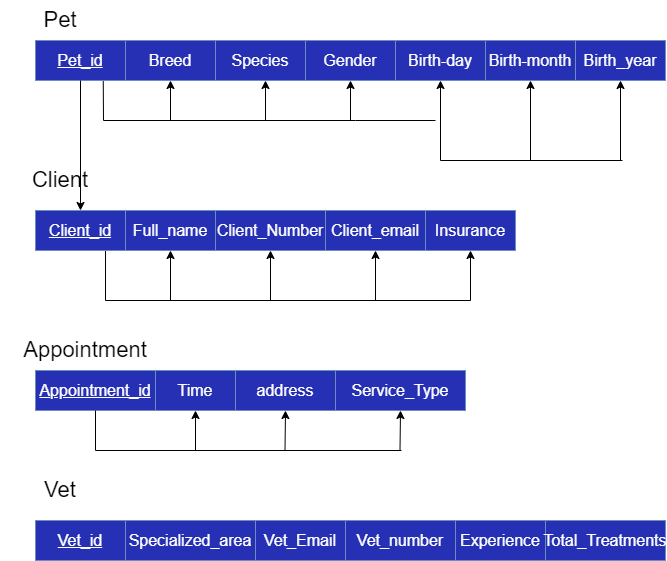

The diagram above was exported from draw.io. Its source (the exported page's mxGraphModel, read from the mxfile embedded in the PNG):
<mxGraphModel dx="782" dy="635" grid="1" gridSize="10" guides="1" tooltips="1" connect="1" arrows="1" fold="1" page="1" pageScale="1" pageWidth="1100" pageHeight="850" math="0" shadow="0">
  <root>
    <mxCell id="0" />
    <mxCell id="1" parent="0" />
    <mxCell id="yBBWPntskLMQkTNoh9S_-38" value="" style="endArrow=none;html=1;rounded=0;sourcePerimeterSpacing=0;targetPerimeterSpacing=-1;entryX=0.778;entryY=0;entryDx=0;entryDy=0;entryPerimeter=0;" edge="1" parent="1" target="yBBWPntskLMQkTNoh9S_-26">
      <mxGeometry width="50" height="50" relative="1" as="geometry">
        <mxPoint x="120" y="370" as="sourcePoint" />
        <mxPoint x="120" y="270" as="targetPoint" />
      </mxGeometry>
    </mxCell>
    <mxCell id="yBBWPntskLMQkTNoh9S_-18" value="" style="endArrow=none;html=1;rounded=0;exitX=0.75;exitY=0;exitDx=0;exitDy=0;" edge="1" parent="1" source="yBBWPntskLMQkTNoh9S_-1">
      <mxGeometry width="50" height="50" relative="1" as="geometry">
        <mxPoint x="90" y="120" as="sourcePoint" />
        <mxPoint x="118" y="190" as="targetPoint" />
      </mxGeometry>
    </mxCell>
    <mxCell id="yBBWPntskLMQkTNoh9S_-1" value="&lt;u style=&quot;color: rgb(255 , 255 , 255) ; font-size: 16px&quot;&gt;Pet_id&lt;/u&gt;" style="rounded=0;whiteSpace=wrap;html=1;fillColor=#2630B5;strokeColor=#6c8ebf;" vertex="1" parent="1">
      <mxGeometry x="50" y="110" width="90" height="40" as="geometry" />
    </mxCell>
    <mxCell id="yBBWPntskLMQkTNoh9S_-2" value="&lt;font style=&quot;font-size: 22px&quot;&gt;Pet&lt;/font&gt;" style="text;html=1;strokeColor=none;fillColor=none;align=center;verticalAlign=middle;whiteSpace=wrap;rounded=0;" vertex="1" parent="1">
      <mxGeometry x="40" y="70" width="70" height="40" as="geometry" />
    </mxCell>
    <mxCell id="yBBWPntskLMQkTNoh9S_-3" value="&lt;font color=&quot;#ffffff&quot;&gt;&lt;span style=&quot;font-size: 16px&quot;&gt;Breed&lt;/span&gt;&lt;/font&gt;" style="rounded=0;whiteSpace=wrap;html=1;fillColor=#2630B5;strokeColor=#6c8ebf;" vertex="1" parent="1">
      <mxGeometry x="140" y="110" width="90" height="40" as="geometry" />
    </mxCell>
    <mxCell id="yBBWPntskLMQkTNoh9S_-4" value="&lt;font color=&quot;#ffffff&quot;&gt;&lt;span style=&quot;font-size: 16px&quot;&gt;Species&lt;/span&gt;&lt;/font&gt;" style="rounded=0;whiteSpace=wrap;html=1;fillColor=#2630B5;strokeColor=#6c8ebf;" vertex="1" parent="1">
      <mxGeometry x="230" y="110" width="90" height="40" as="geometry" />
    </mxCell>
    <mxCell id="yBBWPntskLMQkTNoh9S_-5" value="&lt;font color=&quot;#ffffff&quot;&gt;&lt;span style=&quot;font-size: 16px&quot;&gt;Gender&lt;/span&gt;&lt;/font&gt;" style="rounded=0;whiteSpace=wrap;html=1;fillColor=#2630B5;strokeColor=#6c8ebf;" vertex="1" parent="1">
      <mxGeometry x="320" y="110" width="90" height="40" as="geometry" />
    </mxCell>
    <mxCell id="yBBWPntskLMQkTNoh9S_-6" value="&lt;font color=&quot;#ffffff&quot;&gt;&lt;span style=&quot;font-size: 16px&quot;&gt;Birth-day&lt;/span&gt;&lt;/font&gt;" style="rounded=0;whiteSpace=wrap;html=1;fillColor=#2630B5;strokeColor=#6c8ebf;" vertex="1" parent="1">
      <mxGeometry x="410" y="110" width="90" height="40" as="geometry" />
    </mxCell>
    <mxCell id="yBBWPntskLMQkTNoh9S_-7" value="&lt;font color=&quot;#ffffff&quot;&gt;&lt;span style=&quot;font-size: 16px&quot;&gt;Birth-month&lt;/span&gt;&lt;/font&gt;&lt;span style=&quot;color: rgba(0 , 0 , 0 , 0) ; font-family: monospace ; font-size: 0px&quot;&gt;%3CmxGraphModel%3E%3Croot%3E%3CmxCell%20id%3D%220%22%2F%3E%3CmxCell%20id%3D%221%22%20parent%3D%220%22%2F%3E%3CmxCell%20id%3D%222%22%20value%3D%22%26lt%3Bfont%20color%3D%26quot%3B%23ffffff%26quot%3B%26gt%3B%26lt%3Bspan%20style%3D%26quot%3Bfont-size%3A%2016px%26quot%3B%26gt%3BBirth-Day%26lt%3B%2Fspan%26gt%3B%26lt%3B%2Ffont%26gt%3B%22%20style%3D%22rounded%3D0%3BwhiteSpace%3Dwrap%3Bhtml%3D1%3BfillColor%3D%232630B5%3BstrokeColor%3D%236c8ebf%3B%22%20vertex%3D%221%22%20parent%3D%221%22%3E%3CmxGeometry%20x%3D%22480%22%20y%3D%22120%22%20width%3D%2290%22%20height%3D%2240%22%20as%3D%22geometry%22%2F%3E%3C%2FmxCell%3E%3C%2Froot%3E%3C%2FmxGraphModel%3E&lt;/span&gt;" style="rounded=0;whiteSpace=wrap;html=1;fillColor=#2630B5;strokeColor=#6c8ebf;" vertex="1" parent="1">
      <mxGeometry x="500" y="110" width="90" height="40" as="geometry" />
    </mxCell>
    <mxCell id="yBBWPntskLMQkTNoh9S_-8" value="&lt;font color=&quot;#ffffff&quot;&gt;&lt;span style=&quot;font-size: 16px&quot;&gt;Birth_year&lt;/span&gt;&lt;/font&gt;&lt;span style=&quot;color: rgba(0 , 0 , 0 , 0) ; font-family: monospace ; font-size: 0px&quot;&gt;%3CmxGraphModel%3E%3Croot%3E%3CmxCell%20id%3D%220%22%2F%3E%3CmxCell%20id%3D%221%22%20parent%3D%220%22%2F%3E%3CmxCell%20id%3D%222%22%20value%3D%22%26lt%3Bfont%20color%3D%26quot%3B%23ffffff%26quot%3B%26gt%3B%26lt%3Bspan%20style%3D%26quot%3Bfont-size%3A%2016px%26quot%3B%26gt%3BBirth-Day%26lt%3B%2Fspan%26gt%3B%26lt%3B%2Ffont%26gt%3B%22%20style%3D%22rounded%3D0%3BwhiteSpace%3Dwrap%3Bhtml%3D1%3BfillColor%3D%232630B5%3BstrokeColor%3D%236c8ebf%3B%22%20vertex%3D%221%22%20parent%3D%221%22%3E%3CmxGeometry%20x%3D%22480%22%20y%3D%22120%22%20width%3D%2290%22%20height%3D%2240%22%20as%3D%22geometry%22%2F%3E%3C%2FmxCell%3E%3C%2Froot%3E%3C%2FmxGraphModel%3E&lt;/span&gt;" style="rounded=0;whiteSpace=wrap;html=1;fillColor=#2630B5;strokeColor=#6c8ebf;" vertex="1" parent="1">
      <mxGeometry x="590" y="110" width="90" height="40" as="geometry" />
    </mxCell>
    <mxCell id="yBBWPntskLMQkTNoh9S_-11" value="" style="endArrow=classic;html=1;rounded=0;fontSize=16;fontColor=#FFFFFF;entryX=0.5;entryY=1;entryDx=0;entryDy=0;" edge="1" parent="1" target="yBBWPntskLMQkTNoh9S_-3">
      <mxGeometry width="50" height="50" relative="1" as="geometry">
        <mxPoint x="185" y="190" as="sourcePoint" />
        <mxPoint x="184.5" y="110" as="targetPoint" />
      </mxGeometry>
    </mxCell>
    <mxCell id="yBBWPntskLMQkTNoh9S_-12" value="" style="endArrow=classic;html=1;rounded=0;fontSize=16;fontColor=#FFFFFF;" edge="1" parent="1">
      <mxGeometry width="50" height="50" relative="1" as="geometry">
        <mxPoint x="280" y="190" as="sourcePoint" />
        <mxPoint x="280" y="150" as="targetPoint" />
      </mxGeometry>
    </mxCell>
    <mxCell id="yBBWPntskLMQkTNoh9S_-13" value="" style="endArrow=classic;html=1;rounded=0;fontSize=16;fontColor=#FFFFFF;entryX=0.5;entryY=1;entryDx=0;entryDy=0;" edge="1" parent="1" target="yBBWPntskLMQkTNoh9S_-5">
      <mxGeometry width="50" height="50" relative="1" as="geometry">
        <mxPoint x="365" y="190" as="sourcePoint" />
        <mxPoint x="360" y="160" as="targetPoint" />
      </mxGeometry>
    </mxCell>
    <mxCell id="yBBWPntskLMQkTNoh9S_-14" value="" style="endArrow=classic;html=1;rounded=0;fontSize=16;fontColor=#FFFFFF;entryX=0.5;entryY=1;entryDx=0;entryDy=0;" edge="1" parent="1" target="yBBWPntskLMQkTNoh9S_-6">
      <mxGeometry width="50" height="50" relative="1" as="geometry">
        <mxPoint x="455" y="230" as="sourcePoint" />
        <mxPoint x="455" y="160" as="targetPoint" />
      </mxGeometry>
    </mxCell>
    <mxCell id="yBBWPntskLMQkTNoh9S_-15" value="" style="endArrow=classic;html=1;rounded=0;fontSize=16;fontColor=#FFFFFF;entryX=0.5;entryY=1;entryDx=0;entryDy=0;" edge="1" parent="1" target="yBBWPntskLMQkTNoh9S_-7">
      <mxGeometry width="50" height="50" relative="1" as="geometry">
        <mxPoint x="545" y="230" as="sourcePoint" />
        <mxPoint x="545" y="160" as="targetPoint" />
      </mxGeometry>
    </mxCell>
    <mxCell id="yBBWPntskLMQkTNoh9S_-16" value="" style="endArrow=classic;html=1;rounded=0;fontSize=16;fontColor=#FFFFFF;entryX=0.5;entryY=1;entryDx=0;entryDy=0;" edge="1" parent="1" target="yBBWPntskLMQkTNoh9S_-8">
      <mxGeometry width="50" height="50" relative="1" as="geometry">
        <mxPoint x="635" y="230" as="sourcePoint" />
        <mxPoint x="634.5" y="110" as="targetPoint" />
      </mxGeometry>
    </mxCell>
    <mxCell id="yBBWPntskLMQkTNoh9S_-19" value="" style="endArrow=none;html=1;rounded=0;targetPerimeterSpacing=-1;sourcePerimeterSpacing=0;" edge="1" parent="1">
      <mxGeometry width="50" height="50" relative="1" as="geometry">
        <mxPoint x="118" y="190" as="sourcePoint" />
        <mxPoint x="370" y="190" as="targetPoint" />
      </mxGeometry>
    </mxCell>
    <mxCell id="yBBWPntskLMQkTNoh9S_-26" value="&lt;u style=&quot;color: rgb(255 , 255 , 255) ; font-size: 16px&quot;&gt;Client_id&lt;/u&gt;" style="rounded=0;whiteSpace=wrap;html=1;fillColor=#2630B5;strokeColor=#6c8ebf;" vertex="1" parent="1">
      <mxGeometry x="50" y="280" width="90" height="40" as="geometry" />
    </mxCell>
    <mxCell id="yBBWPntskLMQkTNoh9S_-27" value="&lt;font color=&quot;#ffffff&quot;&gt;&lt;span style=&quot;font-size: 16px&quot;&gt;Full_name&lt;/span&gt;&lt;/font&gt;" style="rounded=0;whiteSpace=wrap;html=1;fillColor=#2630B5;strokeColor=#6c8ebf;" vertex="1" parent="1">
      <mxGeometry x="140" y="280" width="90" height="40" as="geometry" />
    </mxCell>
    <mxCell id="yBBWPntskLMQkTNoh9S_-28" value="&lt;font color=&quot;#ffffff&quot;&gt;&lt;span style=&quot;font-size: 16px&quot;&gt;Client_Number&lt;/span&gt;&lt;/font&gt;" style="rounded=0;whiteSpace=wrap;html=1;fillColor=#2630B5;strokeColor=#6c8ebf;" vertex="1" parent="1">
      <mxGeometry x="230" y="280" width="110" height="40" as="geometry" />
    </mxCell>
    <mxCell id="yBBWPntskLMQkTNoh9S_-29" value="&lt;font color=&quot;#ffffff&quot;&gt;&lt;span style=&quot;font-size: 16px&quot;&gt;Client_email&lt;/span&gt;&lt;/font&gt;" style="rounded=0;whiteSpace=wrap;html=1;fillColor=#2630B5;strokeColor=#6c8ebf;" vertex="1" parent="1">
      <mxGeometry x="340" y="280" width="100" height="40" as="geometry" />
    </mxCell>
    <mxCell id="yBBWPntskLMQkTNoh9S_-30" value="&lt;font color=&quot;#ffffff&quot;&gt;&lt;span style=&quot;font-size: 16px&quot;&gt;Insurance&lt;/span&gt;&lt;/font&gt;" style="rounded=0;whiteSpace=wrap;html=1;fillColor=#2630B5;strokeColor=#6c8ebf;" vertex="1" parent="1">
      <mxGeometry x="440" y="280" width="90" height="40" as="geometry" />
    </mxCell>
    <mxCell id="yBBWPntskLMQkTNoh9S_-31" value="" style="endArrow=classic;html=1;rounded=0;fontSize=16;fontColor=#FFFFFF;exitX=0.5;exitY=1;exitDx=0;exitDy=0;entryX=0.5;entryY=0;entryDx=0;entryDy=0;" edge="1" parent="1" source="yBBWPntskLMQkTNoh9S_-1" target="yBBWPntskLMQkTNoh9S_-26">
      <mxGeometry width="50" height="50" relative="1" as="geometry">
        <mxPoint x="90" y="250" as="sourcePoint" />
        <mxPoint x="90" y="280" as="targetPoint" />
      </mxGeometry>
    </mxCell>
    <mxCell id="yBBWPntskLMQkTNoh9S_-32" value="&lt;font style=&quot;font-size: 22px&quot;&gt;Client&lt;/font&gt;" style="text;html=1;strokeColor=none;fillColor=none;align=center;verticalAlign=middle;whiteSpace=wrap;rounded=0;" vertex="1" parent="1">
      <mxGeometry x="15" y="230" width="120" height="40" as="geometry" />
    </mxCell>
    <mxCell id="yBBWPntskLMQkTNoh9S_-33" value="" style="endArrow=classic;html=1;rounded=0;sourcePerimeterSpacing=0;targetPerimeterSpacing=-1;entryX=0.5;entryY=1;entryDx=0;entryDy=0;" edge="1" parent="1" target="yBBWPntskLMQkTNoh9S_-27">
      <mxGeometry width="50" height="50" relative="1" as="geometry">
        <mxPoint x="185" y="370" as="sourcePoint" />
        <mxPoint x="185" y="330" as="targetPoint" />
      </mxGeometry>
    </mxCell>
    <mxCell id="yBBWPntskLMQkTNoh9S_-34" value="" style="endArrow=none;html=1;rounded=0;sourcePerimeterSpacing=0;targetPerimeterSpacing=-1;" edge="1" parent="1">
      <mxGeometry width="50" height="50" relative="1" as="geometry">
        <mxPoint x="120" y="370" as="sourcePoint" />
        <mxPoint x="485" y="370" as="targetPoint" />
        <Array as="points" />
      </mxGeometry>
    </mxCell>
    <mxCell id="yBBWPntskLMQkTNoh9S_-35" value="" style="endArrow=classic;html=1;rounded=0;sourcePerimeterSpacing=0;targetPerimeterSpacing=-1;entryX=0.5;entryY=1;entryDx=0;entryDy=0;" edge="1" parent="1" target="yBBWPntskLMQkTNoh9S_-28">
      <mxGeometry width="50" height="50" relative="1" as="geometry">
        <mxPoint x="285" y="370" as="sourcePoint" />
        <mxPoint x="310" y="240" as="targetPoint" />
      </mxGeometry>
    </mxCell>
    <mxCell id="yBBWPntskLMQkTNoh9S_-36" value="" style="endArrow=classic;html=1;rounded=0;sourcePerimeterSpacing=0;targetPerimeterSpacing=-1;" edge="1" parent="1">
      <mxGeometry width="50" height="50" relative="1" as="geometry">
        <mxPoint x="390" y="370" as="sourcePoint" />
        <mxPoint x="390" y="320" as="targetPoint" />
      </mxGeometry>
    </mxCell>
    <mxCell id="yBBWPntskLMQkTNoh9S_-37" value="" style="endArrow=classic;html=1;rounded=0;sourcePerimeterSpacing=0;targetPerimeterSpacing=-1;" edge="1" parent="1">
      <mxGeometry width="50" height="50" relative="1" as="geometry">
        <mxPoint x="485" y="370" as="sourcePoint" />
        <mxPoint x="485" y="320" as="targetPoint" />
      </mxGeometry>
    </mxCell>
    <mxCell id="yBBWPntskLMQkTNoh9S_-40" value="" style="endArrow=none;html=1;rounded=0;sourcePerimeterSpacing=0;targetPerimeterSpacing=-1;" edge="1" parent="1">
      <mxGeometry width="50" height="50" relative="1" as="geometry">
        <mxPoint x="370" y="190" as="sourcePoint" />
        <mxPoint x="450" y="190" as="targetPoint" />
      </mxGeometry>
    </mxCell>
    <mxCell id="yBBWPntskLMQkTNoh9S_-42" value="" style="endArrow=none;html=1;rounded=0;sourcePerimeterSpacing=0;targetPerimeterSpacing=-1;" edge="1" parent="1">
      <mxGeometry width="50" height="50" relative="1" as="geometry">
        <mxPoint x="455" y="230" as="sourcePoint" />
        <mxPoint x="637" y="230" as="targetPoint" />
      </mxGeometry>
    </mxCell>
    <mxCell id="yBBWPntskLMQkTNoh9S_-43" value="&lt;u style=&quot;color: rgb(255 , 255 , 255) ; font-size: 16px&quot;&gt;Appointment_id&lt;/u&gt;" style="rounded=0;whiteSpace=wrap;html=1;fillColor=#2630B5;strokeColor=#6c8ebf;" vertex="1" parent="1">
      <mxGeometry x="50" y="440" width="120" height="40" as="geometry" />
    </mxCell>
    <mxCell id="yBBWPntskLMQkTNoh9S_-44" value="&lt;font color=&quot;#ffffff&quot;&gt;&lt;span style=&quot;font-size: 16px&quot;&gt;Time&lt;/span&gt;&lt;/font&gt;" style="rounded=0;whiteSpace=wrap;html=1;fillColor=#2630B5;strokeColor=#6c8ebf;" vertex="1" parent="1">
      <mxGeometry x="170" y="440" width="80" height="40" as="geometry" />
    </mxCell>
    <mxCell id="yBBWPntskLMQkTNoh9S_-45" value="&lt;font color=&quot;#ffffff&quot;&gt;&lt;span style=&quot;font-size: 16px&quot;&gt;address&lt;/span&gt;&lt;/font&gt;" style="rounded=0;whiteSpace=wrap;html=1;fillColor=#2630B5;strokeColor=#6c8ebf;" vertex="1" parent="1">
      <mxGeometry x="250" y="440" width="100" height="40" as="geometry" />
    </mxCell>
    <mxCell id="yBBWPntskLMQkTNoh9S_-46" value="&lt;font style=&quot;font-size: 22px&quot;&gt;Appointment&lt;/font&gt;" style="text;html=1;strokeColor=none;fillColor=none;align=center;verticalAlign=middle;whiteSpace=wrap;rounded=0;" vertex="1" parent="1">
      <mxGeometry x="40" y="400" width="120" height="40" as="geometry" />
    </mxCell>
    <mxCell id="yBBWPntskLMQkTNoh9S_-47" value="&lt;font color=&quot;#ffffff&quot;&gt;&lt;span style=&quot;font-size: 16px&quot;&gt;Service_Type&lt;/span&gt;&lt;/font&gt;" style="rounded=0;whiteSpace=wrap;html=1;fillColor=#2630B5;strokeColor=#6c8ebf;" vertex="1" parent="1">
      <mxGeometry x="350" y="440" width="130" height="40" as="geometry" />
    </mxCell>
    <mxCell id="yBBWPntskLMQkTNoh9S_-48" value="" style="endArrow=classic;html=1;rounded=0;sourcePerimeterSpacing=0;targetPerimeterSpacing=-1;" edge="1" parent="1">
      <mxGeometry width="50" height="50" relative="1" as="geometry">
        <mxPoint x="210" y="520" as="sourcePoint" />
        <mxPoint x="210" y="480" as="targetPoint" />
      </mxGeometry>
    </mxCell>
    <mxCell id="yBBWPntskLMQkTNoh9S_-49" value="" style="endArrow=classic;html=1;rounded=0;sourcePerimeterSpacing=0;targetPerimeterSpacing=-1;" edge="1" parent="1">
      <mxGeometry width="50" height="50" relative="1" as="geometry">
        <mxPoint x="299.5" y="520" as="sourcePoint" />
        <mxPoint x="300" y="480" as="targetPoint" />
      </mxGeometry>
    </mxCell>
    <mxCell id="yBBWPntskLMQkTNoh9S_-50" value="" style="endArrow=classic;html=1;rounded=0;sourcePerimeterSpacing=0;targetPerimeterSpacing=-1;entryX=0.5;entryY=1;entryDx=0;entryDy=0;entryPerimeter=0;" edge="1" parent="1" target="yBBWPntskLMQkTNoh9S_-47">
      <mxGeometry width="50" height="50" relative="1" as="geometry">
        <mxPoint x="414.5" y="520" as="sourcePoint" />
        <mxPoint x="415" y="490" as="targetPoint" />
      </mxGeometry>
    </mxCell>
    <mxCell id="yBBWPntskLMQkTNoh9S_-51" value="" style="endArrow=none;html=1;rounded=0;sourcePerimeterSpacing=0;targetPerimeterSpacing=-1;exitX=0.5;exitY=1;exitDx=0;exitDy=0;" edge="1" parent="1" source="yBBWPntskLMQkTNoh9S_-43">
      <mxGeometry width="50" height="50" relative="1" as="geometry">
        <mxPoint x="60" y="580" as="sourcePoint" />
        <mxPoint x="110" y="520" as="targetPoint" />
      </mxGeometry>
    </mxCell>
    <mxCell id="yBBWPntskLMQkTNoh9S_-52" value="" style="endArrow=none;html=1;rounded=0;sourcePerimeterSpacing=0;targetPerimeterSpacing=-1;" edge="1" parent="1">
      <mxGeometry width="50" height="50" relative="1" as="geometry">
        <mxPoint x="110" y="520" as="sourcePoint" />
        <mxPoint x="416" y="520" as="targetPoint" />
      </mxGeometry>
    </mxCell>
    <mxCell id="yBBWPntskLMQkTNoh9S_-53" value="&lt;u style=&quot;color: rgb(255 , 255 , 255) ; font-size: 16px&quot;&gt;Vet_id&lt;/u&gt;" style="rounded=0;whiteSpace=wrap;html=1;fillColor=#2630B5;strokeColor=#6c8ebf;" vertex="1" parent="1">
      <mxGeometry x="50" y="590" width="90" height="40" as="geometry" />
    </mxCell>
    <mxCell id="yBBWPntskLMQkTNoh9S_-54" value="&lt;font color=&quot;#ffffff&quot;&gt;&lt;span style=&quot;font-size: 16px&quot;&gt;Specialized_area&lt;/span&gt;&lt;/font&gt;" style="rounded=0;whiteSpace=wrap;html=1;fillColor=#2630B5;strokeColor=#6c8ebf;" vertex="1" parent="1">
      <mxGeometry x="140" y="590" width="130" height="40" as="geometry" />
    </mxCell>
    <mxCell id="yBBWPntskLMQkTNoh9S_-55" value="&lt;font color=&quot;#ffffff&quot;&gt;&lt;span style=&quot;font-size: 16px&quot;&gt;Vet_Email&lt;/span&gt;&lt;/font&gt;" style="rounded=0;whiteSpace=wrap;html=1;fillColor=#2630B5;strokeColor=#6c8ebf;" vertex="1" parent="1">
      <mxGeometry x="270" y="590" width="90" height="40" as="geometry" />
    </mxCell>
    <mxCell id="yBBWPntskLMQkTNoh9S_-56" value="&lt;font color=&quot;#ffffff&quot;&gt;&lt;span style=&quot;font-size: 16px&quot;&gt;Vet_number&lt;/span&gt;&lt;/font&gt;" style="rounded=0;whiteSpace=wrap;html=1;fillColor=#2630B5;strokeColor=#6c8ebf;" vertex="1" parent="1">
      <mxGeometry x="360" y="590" width="110" height="40" as="geometry" />
    </mxCell>
    <mxCell id="yBBWPntskLMQkTNoh9S_-57" value="&lt;font color=&quot;#ffffff&quot;&gt;&lt;span style=&quot;font-size: 16px&quot;&gt;Experience&lt;/span&gt;&lt;/font&gt;" style="rounded=0;whiteSpace=wrap;html=1;fillColor=#2630B5;strokeColor=#6c8ebf;" vertex="1" parent="1">
      <mxGeometry x="470" y="590" width="90" height="40" as="geometry" />
    </mxCell>
    <mxCell id="yBBWPntskLMQkTNoh9S_-60" value="&lt;font color=&quot;#ffffff&quot;&gt;&lt;span style=&quot;font-size: 16px&quot;&gt;Total_Treatments&lt;/span&gt;&lt;/font&gt;" style="rounded=0;whiteSpace=wrap;html=1;fillColor=#2630B5;strokeColor=#6c8ebf;" vertex="1" parent="1">
      <mxGeometry x="560" y="590" width="120" height="40" as="geometry" />
    </mxCell>
    <mxCell id="yBBWPntskLMQkTNoh9S_-61" value="&lt;font style=&quot;font-size: 22px&quot;&gt;Vet&lt;/font&gt;" style="text;html=1;strokeColor=none;fillColor=none;align=center;verticalAlign=middle;whiteSpace=wrap;rounded=0;" vertex="1" parent="1">
      <mxGeometry x="35" y="540" width="80" height="40" as="geometry" />
    </mxCell>
  </root>
</mxGraphModel>